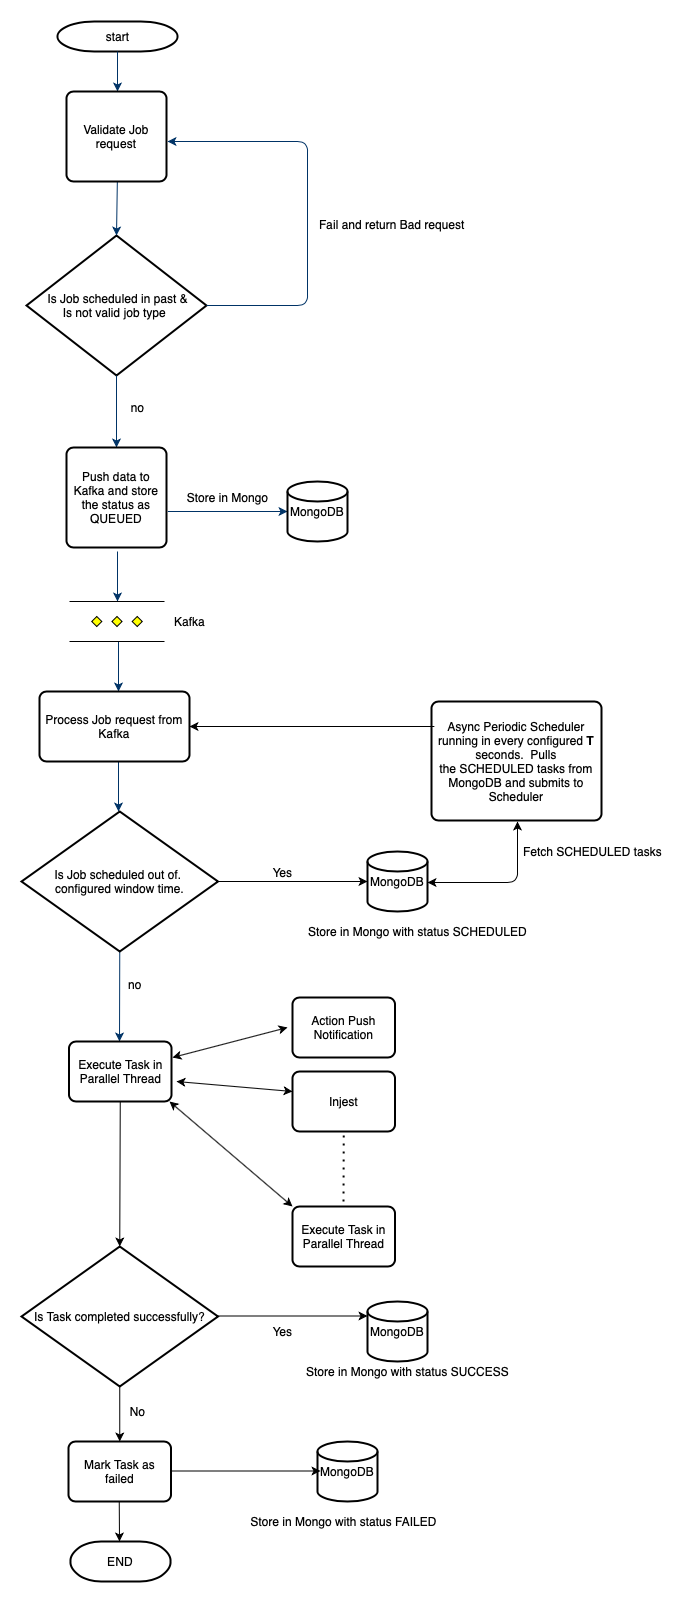

The diagram above was exported from draw.io. Its source (the exported page's mxGraphModel, read from the mxfile embedded in the PNG):
<mxGraphModel dx="946" dy="592" grid="1" gridSize="10" guides="1" tooltips="1" connect="1" arrows="1" fold="1" page="1" pageScale="1" pageWidth="827" pageHeight="583" background="#ffffff" math="0" shadow="0">
  <root>
    <mxCell id="0" />
    <mxCell id="1" parent="0" />
    <mxCell id="2" value="start" style="shape=mxgraph.flowchart.terminator;strokeWidth=2;gradientColor=none;gradientDirection=north;fontStyle=0;html=1;" parent="1" vertex="1">
      <mxGeometry x="260" y="60" width="120" height="30" as="geometry" />
    </mxCell>
    <mxCell id="6" value="     Is Job scheduled in past &amp;     Is not valid job type " style="shape=mxgraph.flowchart.decision;strokeWidth=2;gradientColor=none;gradientDirection=north;fontStyle=0;whiteSpace=wrap;" parent="1" vertex="1">
      <mxGeometry x="229" y="274" width="180" height="140" as="geometry" />
    </mxCell>
    <mxCell id="7" style="fontStyle=1;strokeColor=#003366;strokeWidth=1;html=1;" parent="1" source="2" edge="1">
      <mxGeometry relative="1" as="geometry">
        <mxPoint x="320" y="130" as="targetPoint" />
      </mxGeometry>
    </mxCell>
    <mxCell id="9" style="entryX=0.5;entryY=0;entryPerimeter=0;fontStyle=1;strokeColor=#003366;strokeWidth=1;html=1;exitX=0.5;exitY=1;exitDx=0;exitDy=0;exitPerimeter=0;" parent="1" target="6" edge="1">
      <mxGeometry relative="1" as="geometry">
        <mxPoint x="320" y="210" as="sourcePoint" />
      </mxGeometry>
    </mxCell>
    <mxCell id="10" value="" style="edgeStyle=elbowEdgeStyle;elbow=horizontal;exitX=1;exitY=0.5;exitPerimeter=0;fontStyle=1;strokeColor=#003366;strokeWidth=1;html=1;" parent="1" source="6" edge="1">
      <mxGeometry x="381" y="28.5" width="100" height="100" as="geometry">
        <mxPoint x="750" y="447" as="sourcePoint" />
        <mxPoint x="370" y="180" as="targetPoint" />
        <Array as="points">
          <mxPoint x="510" y="250" />
          <mxPoint x="545" y="400" />
        </Array>
      </mxGeometry>
    </mxCell>
    <mxCell id="11" value="Fail and return Bad request" style="text;fontStyle=0;html=1;strokeColor=none;gradientColor=none;fillColor=none;strokeWidth=2;" parent="1" vertex="1">
      <mxGeometry x="520" y="250" width="40" height="26" as="geometry" />
    </mxCell>
    <mxCell id="12" value="" style="edgeStyle=elbowEdgeStyle;elbow=horizontal;fontColor=#001933;fontStyle=1;strokeColor=#003366;strokeWidth=1;html=1;entryX=0.5;entryY=0;entryDx=0;entryDy=0;" parent="1" source="6" target="5nTqRkGtMbwKEg2aQBJ7-62" edge="1">
      <mxGeometry width="100" height="100" as="geometry">
        <mxPoint y="100" as="sourcePoint" />
        <mxPoint x="320" y="510" as="targetPoint" />
      </mxGeometry>
    </mxCell>
    <mxCell id="14" value="no" style="text;fontStyle=0;html=1;strokeColor=none;gradientColor=none;fillColor=none;strokeWidth=2;align=center;" parent="1" vertex="1">
      <mxGeometry x="320" y="433" width="40" height="26" as="geometry" />
    </mxCell>
    <mxCell id="16" value="" style="edgeStyle=elbowEdgeStyle;elbow=horizontal;exitX=0.905;exitY=0.5;exitPerimeter=0;fontStyle=1;strokeColor=#003366;strokeWidth=1;html=1;entryX=0;entryY=0.5;entryDx=0;entryDy=0;entryPerimeter=0;" parent="1" target="5nTqRkGtMbwKEg2aQBJ7-63" edge="1">
      <mxGeometry x="-14" width="100" height="100" as="geometry">
        <mxPoint x="370.395" y="550" as="sourcePoint" />
        <mxPoint x="466" y="550" as="targetPoint" />
      </mxGeometry>
    </mxCell>
    <mxCell id="17" value="" style="edgeStyle=elbowEdgeStyle;elbow=horizontal;fontStyle=1;strokeColor=#003366;strokeWidth=1;html=1;" parent="1" edge="1">
      <mxGeometry width="100" height="100" as="geometry">
        <mxPoint x="320" y="590" as="sourcePoint" />
        <mxPoint x="320" y="640" as="targetPoint" />
      </mxGeometry>
    </mxCell>
    <mxCell id="21" value="" style="edgeStyle=elbowEdgeStyle;elbow=horizontal;fontStyle=1;strokeColor=#003366;strokeWidth=1;html=1;" parent="1" edge="1">
      <mxGeometry y="-40" width="100" height="100" as="geometry">
        <mxPoint x="321" y="680" as="sourcePoint" />
        <mxPoint x="321" y="730" as="targetPoint" />
      </mxGeometry>
    </mxCell>
    <mxCell id="23" value="" style="edgeStyle=elbowEdgeStyle;elbow=horizontal;exitX=0.5;exitY=1;exitPerimeter=0;fontStyle=1;strokeColor=#003366;strokeWidth=1;html=1;" parent="1" edge="1">
      <mxGeometry y="-60" width="100" height="100" as="geometry">
        <mxPoint x="321" y="800" as="sourcePoint" />
        <mxPoint x="321" y="850" as="targetPoint" />
      </mxGeometry>
    </mxCell>
    <mxCell id="25" value="" style="edgeStyle=elbowEdgeStyle;elbow=horizontal;exitX=0.5;exitY=1;exitPerimeter=0;fontStyle=1;strokeColor=#003366;strokeWidth=1;html=1;exitDx=0;exitDy=0;" parent="1" source="5nTqRkGtMbwKEg2aQBJ7-71" edge="1">
      <mxGeometry width="100" height="100" as="geometry">
        <mxPoint x="320" y="1001" as="sourcePoint" />
        <mxPoint x="322" y="1080" as="targetPoint" />
      </mxGeometry>
    </mxCell>
    <mxCell id="46" value="no" style="text;fontStyle=0;html=1;strokeColor=none;gradientColor=none;fillColor=none;strokeWidth=2;" parent="1" vertex="1">
      <mxGeometry x="329" y="1010" width="40" height="26" as="geometry" />
    </mxCell>
    <mxCell id="5nTqRkGtMbwKEg2aQBJ7-59" value="Validate Job request" style="rounded=1;whiteSpace=wrap;html=1;absoluteArcSize=1;arcSize=14;strokeWidth=2;" parent="1" vertex="1">
      <mxGeometry x="269" y="130" width="100" height="90" as="geometry" />
    </mxCell>
    <mxCell id="5nTqRkGtMbwKEg2aQBJ7-62" value="Push data to Kafka and store the status as QUEUED" style="rounded=1;whiteSpace=wrap;html=1;absoluteArcSize=1;arcSize=14;strokeWidth=2;" parent="1" vertex="1">
      <mxGeometry x="269" y="486" width="100" height="100" as="geometry" />
    </mxCell>
    <mxCell id="5nTqRkGtMbwKEg2aQBJ7-63" value="&lt;span&gt;MongoDB&lt;/span&gt;" style="strokeWidth=2;html=1;shape=mxgraph.flowchart.database;whiteSpace=wrap;" parent="1" vertex="1">
      <mxGeometry x="490" y="520" width="60" height="60" as="geometry" />
    </mxCell>
    <mxCell id="5nTqRkGtMbwKEg2aQBJ7-64" value="Store in Mongo" style="text;html=1;align=center;verticalAlign=middle;resizable=0;points=[];autosize=1;strokeColor=none;" parent="1" vertex="1">
      <mxGeometry x="380" y="526" width="100" height="20" as="geometry" />
    </mxCell>
    <mxCell id="5nTqRkGtMbwKEg2aQBJ7-68" value="" style="verticalLabelPosition=bottom;verticalAlign=top;html=1;shape=mxgraph.flowchart.parallel_mode;pointerEvents=1" parent="1" vertex="1">
      <mxGeometry x="272" y="640" width="95" height="40" as="geometry" />
    </mxCell>
    <mxCell id="5nTqRkGtMbwKEg2aQBJ7-69" value="Kafka" style="text;html=1;align=center;verticalAlign=middle;resizable=0;points=[];autosize=1;strokeColor=none;" parent="1" vertex="1">
      <mxGeometry x="367" y="650" width="50" height="20" as="geometry" />
    </mxCell>
    <mxCell id="5nTqRkGtMbwKEg2aQBJ7-70" value="Process Job request from Kafka" style="rounded=1;whiteSpace=wrap;html=1;absoluteArcSize=1;arcSize=14;strokeWidth=2;" parent="1" vertex="1">
      <mxGeometry x="242" y="730" width="150" height="70" as="geometry" />
    </mxCell>
    <mxCell id="5nTqRkGtMbwKEg2aQBJ7-73" style="edgeStyle=orthogonalEdgeStyle;rounded=0;orthogonalLoop=1;jettySize=auto;html=1;entryX=0;entryY=0.5;entryDx=0;entryDy=0;entryPerimeter=0;" parent="1" source="5nTqRkGtMbwKEg2aQBJ7-71" target="5nTqRkGtMbwKEg2aQBJ7-79" edge="1">
      <mxGeometry relative="1" as="geometry" />
    </mxCell>
    <mxCell id="5nTqRkGtMbwKEg2aQBJ7-71" value="     Is Job scheduled out of.       configured window time." style="strokeWidth=2;shape=mxgraph.flowchart.decision;align=center;whiteSpace=wrap;html=1;" parent="1" vertex="1">
      <mxGeometry x="224" y="850" width="196.5" height="140" as="geometry" />
    </mxCell>
    <mxCell id="5nTqRkGtMbwKEg2aQBJ7-72" value="Async Periodic Scheduler running in every configured &lt;b&gt;T&lt;/b&gt; seconds. &amp;nbsp;Pulls the&amp;nbsp;&lt;span&gt;SCHEDULED&lt;/span&gt;&amp;nbsp;tasks from MongoDB and submits to Scheduler" style="rounded=1;whiteSpace=wrap;html=1;absoluteArcSize=1;arcSize=14;strokeWidth=2;" parent="1" vertex="1">
      <mxGeometry x="634" y="740" width="170" height="119" as="geometry" />
    </mxCell>
    <mxCell id="5nTqRkGtMbwKEg2aQBJ7-74" value="Yes" style="text;html=1;align=center;verticalAlign=middle;resizable=0;points=[];autosize=1;strokeColor=none;" parent="1" vertex="1">
      <mxGeometry x="465" y="901" width="40" height="20" as="geometry" />
    </mxCell>
    <mxCell id="5nTqRkGtMbwKEg2aQBJ7-78" value="" style="endArrow=classic;html=1;entryX=1;entryY=0.5;entryDx=0;entryDy=0;" parent="1" target="5nTqRkGtMbwKEg2aQBJ7-70" edge="1">
      <mxGeometry width="50" height="50" relative="1" as="geometry">
        <mxPoint x="600" y="765" as="sourcePoint" />
        <mxPoint x="600" y="760" as="targetPoint" />
        <Array as="points">
          <mxPoint x="640" y="765" />
          <mxPoint x="630" y="765" />
        </Array>
      </mxGeometry>
    </mxCell>
    <mxCell id="5nTqRkGtMbwKEg2aQBJ7-79" value="&lt;span&gt;MongoDB&lt;/span&gt;" style="strokeWidth=2;html=1;shape=mxgraph.flowchart.database;whiteSpace=wrap;" parent="1" vertex="1">
      <mxGeometry x="570" y="890" width="60" height="60" as="geometry" />
    </mxCell>
    <mxCell id="5nTqRkGtMbwKEg2aQBJ7-80" value="Store in Mongo with status SCHEDULED" style="text;html=1;align=center;verticalAlign=middle;resizable=0;points=[];autosize=1;strokeColor=none;" parent="1" vertex="1">
      <mxGeometry x="505" y="960" width="230" height="20" as="geometry" />
    </mxCell>
    <mxCell id="5nTqRkGtMbwKEg2aQBJ7-82" value="" style="endArrow=classic;startArrow=classic;html=1;" parent="1" edge="1">
      <mxGeometry width="50" height="50" relative="1" as="geometry">
        <mxPoint x="630" y="921" as="sourcePoint" />
        <mxPoint x="720" y="860" as="targetPoint" />
        <Array as="points">
          <mxPoint x="720" y="921" />
        </Array>
      </mxGeometry>
    </mxCell>
    <mxCell id="5nTqRkGtMbwKEg2aQBJ7-83" value="Fetch SCHEDULED tasks" style="text;html=1;align=center;verticalAlign=middle;resizable=0;points=[];autosize=1;strokeColor=none;" parent="1" vertex="1">
      <mxGeometry x="720" y="880" width="150" height="20" as="geometry" />
    </mxCell>
    <mxCell id="5nTqRkGtMbwKEg2aQBJ7-84" value="Execute Task in Parallel Thread" style="rounded=1;whiteSpace=wrap;html=1;absoluteArcSize=1;arcSize=14;strokeWidth=2;" parent="1" vertex="1">
      <mxGeometry x="271.5" y="1080" width="102.5" height="60" as="geometry" />
    </mxCell>
    <mxCell id="5nTqRkGtMbwKEg2aQBJ7-85" value="Is Task completed successfully?" style="strokeWidth=2;shape=mxgraph.flowchart.decision;align=center;whiteSpace=wrap;html=1;" parent="1" vertex="1">
      <mxGeometry x="224" y="1285" width="196.5" height="140" as="geometry" />
    </mxCell>
    <mxCell id="5nTqRkGtMbwKEg2aQBJ7-86" value="" style="endArrow=classic;html=1;exitX=0.5;exitY=1;exitDx=0;exitDy=0;entryX=0.5;entryY=0;entryDx=0;entryDy=0;entryPerimeter=0;" parent="1" source="5nTqRkGtMbwKEg2aQBJ7-84" target="5nTqRkGtMbwKEg2aQBJ7-85" edge="1">
      <mxGeometry width="50" height="50" relative="1" as="geometry">
        <mxPoint x="300" y="1190" as="sourcePoint" />
        <mxPoint x="350" y="1140" as="targetPoint" />
      </mxGeometry>
    </mxCell>
    <mxCell id="5nTqRkGtMbwKEg2aQBJ7-87" value="&lt;span&gt;MongoDB&lt;/span&gt;" style="strokeWidth=2;html=1;shape=mxgraph.flowchart.database;whiteSpace=wrap;" parent="1" vertex="1">
      <mxGeometry x="570" y="1340" width="60" height="60" as="geometry" />
    </mxCell>
    <mxCell id="5nTqRkGtMbwKEg2aQBJ7-89" style="edgeStyle=orthogonalEdgeStyle;rounded=0;orthogonalLoop=1;jettySize=auto;html=1;entryX=0;entryY=0.5;entryDx=0;entryDy=0;entryPerimeter=0;" parent="1" edge="1">
      <mxGeometry relative="1" as="geometry">
        <mxPoint x="420.5" y="1354.5" as="sourcePoint" />
        <mxPoint x="570" y="1354.5" as="targetPoint" />
      </mxGeometry>
    </mxCell>
    <mxCell id="5nTqRkGtMbwKEg2aQBJ7-90" value="Yes" style="text;html=1;align=center;verticalAlign=middle;resizable=0;points=[];autosize=1;strokeColor=none;" parent="1" vertex="1">
      <mxGeometry x="465" y="1360" width="40" height="20" as="geometry" />
    </mxCell>
    <mxCell id="5nTqRkGtMbwKEg2aQBJ7-91" value="Store in Mongo with status SUCCESS" style="text;html=1;align=center;verticalAlign=middle;resizable=0;points=[];autosize=1;strokeColor=none;" parent="1" vertex="1">
      <mxGeometry x="500" y="1400" width="220" height="20" as="geometry" />
    </mxCell>
    <mxCell id="5nTqRkGtMbwKEg2aQBJ7-92" value="Action Push Notification" style="rounded=1;whiteSpace=wrap;html=1;absoluteArcSize=1;arcSize=14;strokeWidth=2;" parent="1" vertex="1">
      <mxGeometry x="495" y="1036" width="102.5" height="60" as="geometry" />
    </mxCell>
    <mxCell id="5nTqRkGtMbwKEg2aQBJ7-93" value="Injest" style="rounded=1;whiteSpace=wrap;html=1;absoluteArcSize=1;arcSize=14;strokeWidth=2;" parent="1" vertex="1">
      <mxGeometry x="495" y="1110" width="102.5" height="60" as="geometry" />
    </mxCell>
    <mxCell id="5nTqRkGtMbwKEg2aQBJ7-94" value="Execute Task in Parallel Thread" style="rounded=1;whiteSpace=wrap;html=1;absoluteArcSize=1;arcSize=14;strokeWidth=2;" parent="1" vertex="1">
      <mxGeometry x="495" y="1245" width="102.5" height="60" as="geometry" />
    </mxCell>
    <mxCell id="5nTqRkGtMbwKEg2aQBJ7-95" value="" style="endArrow=none;dashed=1;html=1;dashPattern=1 3;strokeWidth=2;entryX=0.5;entryY=1;entryDx=0;entryDy=0;" parent="1" target="5nTqRkGtMbwKEg2aQBJ7-93" edge="1">
      <mxGeometry width="50" height="50" relative="1" as="geometry">
        <mxPoint x="546" y="1240" as="sourcePoint" />
        <mxPoint x="570" y="1170" as="targetPoint" />
      </mxGeometry>
    </mxCell>
    <mxCell id="5nTqRkGtMbwKEg2aQBJ7-96" value="" style="endArrow=classic;startArrow=classic;html=1;" parent="1" edge="1">
      <mxGeometry width="50" height="50" relative="1" as="geometry">
        <mxPoint x="375" y="1096" as="sourcePoint" />
        <mxPoint x="490" y="1066" as="targetPoint" />
      </mxGeometry>
    </mxCell>
    <mxCell id="5nTqRkGtMbwKEg2aQBJ7-98" value="" style="endArrow=classic;startArrow=classic;html=1;" parent="1" edge="1">
      <mxGeometry width="50" height="50" relative="1" as="geometry">
        <mxPoint x="379" y="1120" as="sourcePoint" />
        <mxPoint x="495" y="1130" as="targetPoint" />
      </mxGeometry>
    </mxCell>
    <mxCell id="5nTqRkGtMbwKEg2aQBJ7-99" value="" style="endArrow=classic;startArrow=classic;html=1;entryX=0;entryY=0;entryDx=0;entryDy=0;" parent="1" target="5nTqRkGtMbwKEg2aQBJ7-94" edge="1">
      <mxGeometry width="50" height="50" relative="1" as="geometry">
        <mxPoint x="372" y="1140" as="sourcePoint" />
        <mxPoint x="488" y="1150" as="targetPoint" />
      </mxGeometry>
    </mxCell>
    <mxCell id="5nTqRkGtMbwKEg2aQBJ7-100" value="MongoDB" style="strokeWidth=2;html=1;shape=mxgraph.flowchart.database;whiteSpace=wrap;" parent="1" vertex="1">
      <mxGeometry x="520" y="1480" width="60" height="60" as="geometry" />
    </mxCell>
    <mxCell id="5nTqRkGtMbwKEg2aQBJ7-101" value="Mark Task as failed" style="rounded=1;whiteSpace=wrap;html=1;absoluteArcSize=1;arcSize=14;strokeWidth=2;" parent="1" vertex="1">
      <mxGeometry x="271" y="1480" width="102.5" height="60" as="geometry" />
    </mxCell>
    <mxCell id="5nTqRkGtMbwKEg2aQBJ7-104" value="" style="endArrow=classic;html=1;entryX=0.5;entryY=0;entryDx=0;entryDy=0;exitX=0.5;exitY=1;exitDx=0;exitDy=0;exitPerimeter=0;" parent="1" source="5nTqRkGtMbwKEg2aQBJ7-85" target="5nTqRkGtMbwKEg2aQBJ7-101" edge="1">
      <mxGeometry width="50" height="50" relative="1" as="geometry">
        <mxPoint x="321.5" y="1445" as="sourcePoint" />
        <mxPoint x="371.5" y="1395" as="targetPoint" />
      </mxGeometry>
    </mxCell>
    <mxCell id="5nTqRkGtMbwKEg2aQBJ7-105" value="No" style="text;html=1;align=center;verticalAlign=middle;resizable=0;points=[];autosize=1;strokeColor=none;" parent="1" vertex="1">
      <mxGeometry x="325" y="1440" width="30" height="20" as="geometry" />
    </mxCell>
    <mxCell id="5nTqRkGtMbwKEg2aQBJ7-106" style="edgeStyle=orthogonalEdgeStyle;rounded=0;orthogonalLoop=1;jettySize=auto;html=1;entryX=0;entryY=0.5;entryDx=0;entryDy=0;entryPerimeter=0;" parent="1" edge="1">
      <mxGeometry relative="1" as="geometry">
        <mxPoint x="373.5" y="1509.5" as="sourcePoint" />
        <mxPoint x="523" y="1509.5" as="targetPoint" />
      </mxGeometry>
    </mxCell>
    <mxCell id="5nTqRkGtMbwKEg2aQBJ7-107" value="Store in Mongo with status FAILED" style="text;html=1;align=center;verticalAlign=middle;resizable=0;points=[];autosize=1;strokeColor=none;" parent="1" vertex="1">
      <mxGeometry x="446.25" y="1550" width="200" height="20" as="geometry" />
    </mxCell>
    <mxCell id="5nTqRkGtMbwKEg2aQBJ7-109" value="END" style="strokeWidth=2;html=1;shape=mxgraph.flowchart.terminator;whiteSpace=wrap;" parent="1" vertex="1">
      <mxGeometry x="273" y="1580" width="100" height="40" as="geometry" />
    </mxCell>
    <mxCell id="5nTqRkGtMbwKEg2aQBJ7-110" value="" style="endArrow=classic;html=1;exitX=0.5;exitY=1;exitDx=0;exitDy=0;exitPerimeter=0;" parent="1" edge="1">
      <mxGeometry width="50" height="50" relative="1" as="geometry">
        <mxPoint x="321.75" y="1540" as="sourcePoint" />
        <mxPoint x="322" y="1580" as="targetPoint" />
      </mxGeometry>
    </mxCell>
  </root>
</mxGraphModel>